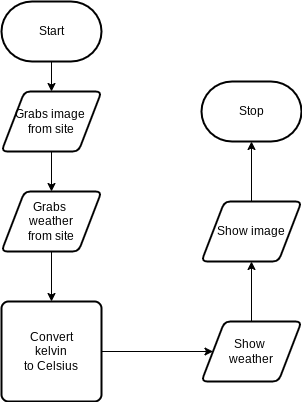

The diagram above was exported from draw.io. Its source (the exported page's mxGraphModel, read from the mxfile embedded in the PNG):
<mxGraphModel dx="1074" dy="789" grid="1" gridSize="10" guides="1" tooltips="1" connect="1" arrows="1" fold="1" page="1" pageScale="1" pageWidth="827" pageHeight="1169" math="0" shadow="0">
  <root>
    <mxCell id="0" />
    <mxCell id="1" parent="0" />
    <mxCell id="2" style="edgeStyle=none;html=1;" parent="1" source="3" target="5" edge="1">
      <mxGeometry relative="1" as="geometry" />
    </mxCell>
    <mxCell id="3" value="Start" style="strokeWidth=2;html=1;shape=mxgraph.flowchart.terminator;whiteSpace=wrap;" parent="1" vertex="1">
      <mxGeometry x="110" y="40" width="100" height="60" as="geometry" />
    </mxCell>
    <mxCell id="4" style="edgeStyle=none;html=1;" parent="1" source="5" target="7" edge="1">
      <mxGeometry relative="1" as="geometry" />
    </mxCell>
    <mxCell id="5" value="Grabs image&amp;nbsp;&lt;br&gt;from site" style="shape=parallelogram;html=1;strokeWidth=2;perimeter=parallelogramPerimeter;whiteSpace=wrap;rounded=1;arcSize=12;size=0.23;" parent="1" vertex="1">
      <mxGeometry x="110" y="130" width="100" height="60" as="geometry" />
    </mxCell>
    <mxCell id="17" style="edgeStyle=none;html=1;" parent="1" source="7" target="16" edge="1">
      <mxGeometry relative="1" as="geometry" />
    </mxCell>
    <mxCell id="7" value="Grabs &lt;br&gt;weather&lt;br&gt;from site" style="shape=parallelogram;html=1;strokeWidth=2;perimeter=parallelogramPerimeter;whiteSpace=wrap;rounded=1;arcSize=12;size=0.23;" parent="1" vertex="1">
      <mxGeometry x="110" y="230" width="100" height="60" as="geometry" />
    </mxCell>
    <mxCell id="19" style="edgeStyle=none;html=1;" edge="1" parent="1" source="11" target="12">
      <mxGeometry relative="1" as="geometry" />
    </mxCell>
    <mxCell id="11" value="Show &lt;br&gt;weather" style="shape=parallelogram;html=1;strokeWidth=2;perimeter=parallelogramPerimeter;whiteSpace=wrap;rounded=1;arcSize=12;size=0.23;" parent="1" vertex="1">
      <mxGeometry x="310" y="360" width="100" height="60" as="geometry" />
    </mxCell>
    <mxCell id="14" style="edgeStyle=none;html=1;" parent="1" source="12" target="13" edge="1">
      <mxGeometry relative="1" as="geometry" />
    </mxCell>
    <mxCell id="12" value="Show image" style="shape=parallelogram;html=1;strokeWidth=2;perimeter=parallelogramPerimeter;whiteSpace=wrap;rounded=1;arcSize=12;size=0.23;" parent="1" vertex="1">
      <mxGeometry x="310" y="240" width="100" height="60" as="geometry" />
    </mxCell>
    <mxCell id="13" value="Stop" style="strokeWidth=2;html=1;shape=mxgraph.flowchart.terminator;whiteSpace=wrap;" parent="1" vertex="1">
      <mxGeometry x="310" y="120" width="100" height="60" as="geometry" />
    </mxCell>
    <mxCell id="18" style="edgeStyle=none;html=1;" parent="1" source="16" target="11" edge="1">
      <mxGeometry relative="1" as="geometry" />
    </mxCell>
    <mxCell id="16" value="&lt;span&gt;Convert&lt;/span&gt;&lt;br&gt;&lt;span&gt;kelvin&lt;/span&gt;&lt;br&gt;&lt;span&gt;to Celsius&lt;/span&gt;" style="rounded=1;whiteSpace=wrap;html=1;absoluteArcSize=1;arcSize=14;strokeWidth=2;" parent="1" vertex="1">
      <mxGeometry x="110" y="340" width="100" height="100" as="geometry" />
    </mxCell>
  </root>
</mxGraphModel>